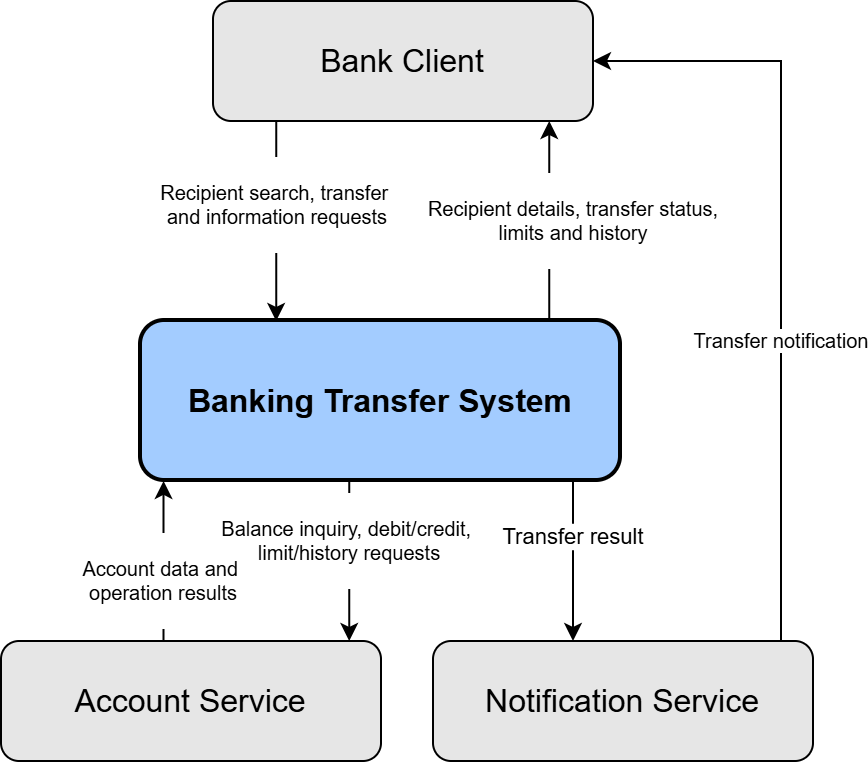

The diagram above was exported from draw.io. Its source (the exported page's mxGraphModel, read from the mxfile embedded in the PNG):
<mxGraphModel dx="778" dy="-707" grid="1" gridSize="10" guides="1" tooltips="1" connect="1" arrows="1" fold="1" page="1" pageScale="1" pageWidth="827" pageHeight="1169" math="0" shadow="0">
  <root>
    <mxCell id="0" />
    <mxCell id="1" parent="0" />
    <mxCell id="UEcqAGSeiXXeMzvB3Gmr-16" edge="1" parent="1" source="UEcqAGSeiXXeMzvB3Gmr-1" style="edgeStyle=orthogonalEdgeStyle;rounded=0;orthogonalLoop=1;jettySize=auto;html=1;exitX=0.75;exitY=1;exitDx=0;exitDy=0;defaultLabelBackgroundColor=page;fontFamily=arial;" target="UEcqAGSeiXXeMzvB3Gmr-5">
      <mxGeometry relative="1" x="-0.6047" as="geometry">
        <Array as="points">
          <mxPoint x="476" y="1640" />
        </Array>
        <mxPoint x="440" y="1670" as="targetPoint" />
      </mxGeometry>
    </mxCell>
    <mxCell id="UEcqAGSeiXXeMzvB3Gmr-22" connectable="0" parent="UEcqAGSeiXXeMzvB3Gmr-16" style="edgeLabel;html=1;align=center;verticalAlign=middle;resizable=0;points=[];inheritText=1;fontFamily=arial;defaultLabelBackgroundColor=page;" value="Transfer result" vertex="1">
      <mxGeometry relative="1" x="0.0872" y="-1" as="geometry">
        <mxPoint as="offset" />
      </mxGeometry>
    </mxCell>
    <mxCell id="UEcqAGSeiXXeMzvB3Gmr-26" edge="1" parent="1" source="UEcqAGSeiXXeMzvB3Gmr-1" style="edgeStyle=orthogonalEdgeStyle;rounded=0;orthogonalLoop=1;jettySize=auto;html=1;exitX=0.75;exitY=0;exitDx=0;exitDy=0;entryX=0.891;entryY=1.008;entryDx=0;entryDy=0;defaultLabelBackgroundColor=page;fontSize=10;" target="UEcqAGSeiXXeMzvB3Gmr-2" value="&lt;br&gt;&lt;span&gt;Recipient &lt;/span&gt;&lt;span&gt;details, &lt;/span&gt;&lt;span&gt;transfer &lt;/span&gt;&lt;span&gt;status,&lt;/span&gt;&lt;div&gt;&lt;span&gt;&lt;/span&gt;&lt;span&gt;limits &lt;/span&gt;&lt;span&gt;and &lt;/span&gt;&lt;span&gt;history&lt;/span&gt;&lt;br&gt;&lt;br&gt;&lt;/div&gt;">
      <mxGeometry relative="1" x="0.1942" y="-12" as="geometry">
        <mxPoint as="offset" />
        <Array as="points">
          <mxPoint x="464.1" y="1560" />
        </Array>
      </mxGeometry>
    </mxCell>
    <mxCell id="UEcqAGSeiXXeMzvB3Gmr-30" edge="1" parent="1" source="UEcqAGSeiXXeMzvB3Gmr-1" style="edgeStyle=orthogonalEdgeStyle;rounded=0;orthogonalLoop=1;jettySize=auto;html=1;entryX=0.948;entryY=-0.038;entryDx=0;entryDy=0;defaultLabelBackgroundColor=page;fontSize=10;" target="UEcqAGSeiXXeMzvB3Gmr-6" value="&lt;br&gt;&lt;span&gt;Balance &lt;/span&gt;&lt;span&gt;inquiry, &lt;/span&gt;&lt;span&gt;debit/credit,&amp;nbsp;&lt;/span&gt;&lt;div&gt;&lt;span&gt;limit/history &lt;/span&gt;&lt;span&gt;requests&lt;/span&gt;&lt;br&gt;&lt;br&gt;&lt;/div&gt;">
      <mxGeometry relative="1" x="-0.25" as="geometry">
        <mxPoint as="offset" />
        <Array as="points">
          <mxPoint x="364.11" y="1660" />
          <mxPoint x="364.11" y="1660" />
        </Array>
      </mxGeometry>
    </mxCell>
    <mxCell id="UEcqAGSeiXXeMzvB3Gmr-1" parent="1" style="rounded=1;whiteSpace=wrap;html=1;roundedPerimeter=1;fontColor=light-dark(#000000,#000000);strokeWidth=2;fillColor=light-dark(#A3CCFF,#CCE5FF);strokeColor=light-dark(#000000,#99CCFF);" value="&lt;font style=&quot;font-size: 16px;&quot; face=&quot;arial&quot;&gt;&lt;b&gt;Banking Transfer System&lt;/b&gt;&lt;/font&gt;" vertex="1">
      <mxGeometry height="80" width="240" x="260" y="1560" as="geometry" />
    </mxCell>
    <mxCell id="UEcqAGSeiXXeMzvB3Gmr-20" edge="1" parent="1" source="UEcqAGSeiXXeMzvB3Gmr-2" style="edgeStyle=orthogonalEdgeStyle;rounded=0;orthogonalLoop=1;jettySize=auto;html=1;exitX=0.25;exitY=1;exitDx=0;exitDy=0;entryX=0.268;entryY=-0.031;entryDx=0;entryDy=0;defaultLabelBackgroundColor=page;fontSize=10;fontFamily=arial;" target="UEcqAGSeiXXeMzvB3Gmr-1" value="&lt;br&gt;&lt;span&gt;Recipient &lt;/span&gt;&lt;span&gt;search, &lt;/span&gt;&lt;span&gt;transfer&amp;nbsp;&lt;/span&gt;&lt;div&gt;&lt;span&gt;and &lt;/span&gt;&lt;span&gt;information &lt;/span&gt;&lt;span&gt;requests&lt;/span&gt;&lt;br&gt;&lt;br&gt;&lt;/div&gt;">
      <mxGeometry relative="1" as="geometry">
        <Array as="points">
          <mxPoint x="327.6" y="1460" />
        </Array>
      </mxGeometry>
    </mxCell>
    <mxCell id="UEcqAGSeiXXeMzvB3Gmr-2" parent="1" style="rounded=1;whiteSpace=wrap;html=1;roundedPerimeter=1;fillColor=light-dark(#E6E6E6,#666666);strokeColor=#000000;fontColor=#000000;fontStyle=0;fontSize=16;fontFamily=arial;" value="Bank Client" vertex="1">
      <mxGeometry height="60" width="190" x="296" y="1400" as="geometry" />
    </mxCell>
    <mxCell id="UEcqAGSeiXXeMzvB3Gmr-33" edge="1" parent="1" source="UEcqAGSeiXXeMzvB3Gmr-5" style="edgeStyle=orthogonalEdgeStyle;rounded=0;orthogonalLoop=1;jettySize=auto;html=1;exitX=1;exitY=0;exitDx=0;exitDy=0;entryX=1;entryY=0.5;entryDx=0;entryDy=0;defaultLabelBackgroundColor=page;fontFamily=arial;fontSize=10;" target="UEcqAGSeiXXeMzvB3Gmr-2" value="&lt;div&gt;Transfer notification&lt;/div&gt;">
      <mxGeometry relative="1" x="-0.1701" as="geometry">
        <mxPoint as="offset" />
        <Array as="points">
          <mxPoint x="580" y="1722.6" />
          <mxPoint x="580" y="1430" />
        </Array>
      </mxGeometry>
    </mxCell>
    <mxCell id="UEcqAGSeiXXeMzvB3Gmr-5" parent="1" style="rounded=1;whiteSpace=wrap;html=1;roundedPerimeter=1;fillColor=light-dark(#E6E6E6,#E6E6E6);strokeColor=light-dark(#000000,#999999);fontColor=light-dark(#000000,#000000);fontSize=16;fontFamily=arial;" value="&lt;font&gt;Notification Service&lt;/font&gt;" vertex="1">
      <mxGeometry height="60" width="190" x="406" y="1720" as="geometry" />
    </mxCell>
    <mxCell id="UEcqAGSeiXXeMzvB3Gmr-31" edge="1" parent="1" source="UEcqAGSeiXXeMzvB3Gmr-6" style="edgeStyle=orthogonalEdgeStyle;rounded=0;orthogonalLoop=1;jettySize=auto;html=1;entryX=0.047;entryY=1;entryDx=0;entryDy=0;defaultLabelBackgroundColor=page;fontSize=10;" target="UEcqAGSeiXXeMzvB3Gmr-1" value="&lt;br&gt;&lt;span&gt;Account &lt;/span&gt;&lt;span&gt;data &lt;/span&gt;&lt;span&gt;and&amp;nbsp;&lt;/span&gt;&lt;div&gt;&lt;span&gt;operation &lt;/span&gt;&lt;span&gt;results&lt;/span&gt;&lt;br&gt;&lt;br&gt;&lt;/div&gt;">
      <mxGeometry relative="1" x="-0.2502" as="geometry">
        <mxPoint as="offset" />
        <Array as="points">
          <mxPoint x="271.28" y="1700" />
          <mxPoint x="271.28" y="1700" />
        </Array>
      </mxGeometry>
    </mxCell>
    <mxCell id="UEcqAGSeiXXeMzvB3Gmr-6" parent="1" style="rounded=1;whiteSpace=wrap;html=1;roundedPerimeter=1;fillColor=light-dark(#E6E6E6,#F5F5F5);strokeColor=light-dark(#000000,#999999);fontColor=light-dark(#000000,#000000);fontSize=16;fontFamily=arial;" value="Account Service" vertex="1">
      <mxGeometry height="60" width="190" x="190" y="1720" as="geometry" />
    </mxCell>
  </root>
</mxGraphModel>